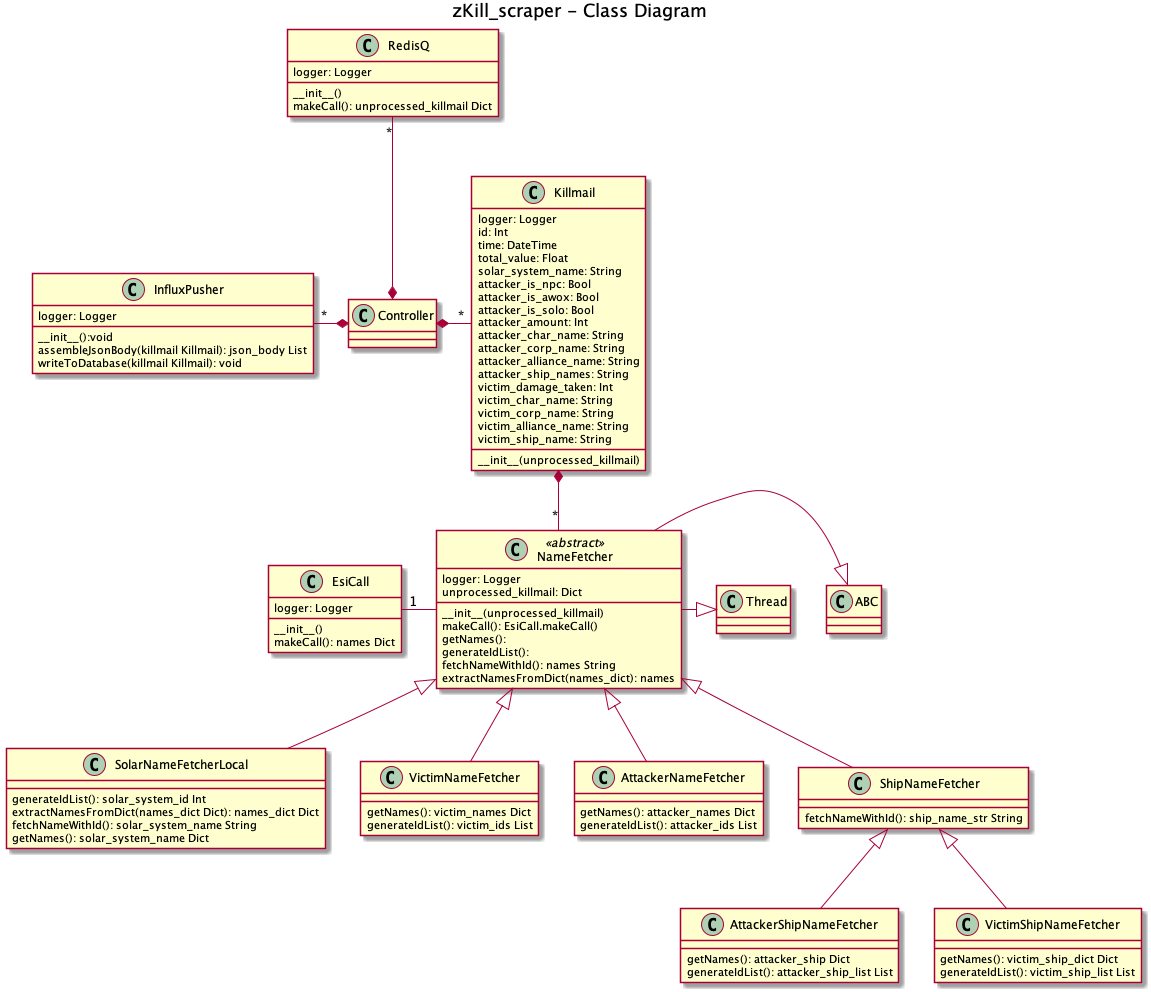

The diagram above was rendered by PlantUML. Its source (embedded in the PNG):
@startuml

title zKill_scraper - Class Diagram

class Thread
class ABC

class Controller

class Killmail {
    logger: Logger
    id: Int
    time: DateTime
    total_value: Float
    solar_system_name: String
    attacker_is_npc: Bool
    attacker_is_awox: Bool
    attacker_is_solo: Bool
    attacker_amount: Int
    attacker_char_name: String
    attacker_corp_name: String
    attacker_alliance_name: String
    attacker_ship_names: String
    victim_damage_taken: Int
    victim_char_name: String
    victim_corp_name: String
    victim_alliance_name: String
    victim_ship_name: String


  __init__(unprocessed_killmail)
}

class InfluxPusher{
    logger: Logger
    __init__():void
    assembleJsonBody(killmail Killmail): json_body List
    writeToDatabase(killmail Killmail): void

}

class RedisQ{
    logger: Logger
    __init__()
    makeCall(): unprocessed_killmail Dict
}

class EsiCall{
    logger: Logger
    __init__()
    makeCall(): names Dict

}

class NameFetcher << abstract >>{
    logger: Logger
    unprocessed_killmail: Dict
    __init__(unprocessed_killmail)
    makeCall(): EsiCall.makeCall()
    getNames():
    generateIdList():
    fetchNameWithId(): names String
    extractNamesFromDict(names_dict): names
}

class SolarNameFetcherLocal{
    generateIdList(): solar_system_id Int
    extractNamesFromDict(names_dict Dict): names_dict Dict
    fetchNameWithId(): solar_system_name String
    getNames(): solar_system_name Dict
}

class VictimNameFetcher{
    getNames(): victim_names Dict
    generateIdList(): victim_ids List
}

class AttackerNameFetcher{
    getNames(): attacker_names Dict
    generateIdList(): attacker_ids List
}

class ShipNameFetcher{
    fetchNameWithId(): ship_name_str String
}

class AttackerShipNameFetcher{
    getNames(): attacker_ship Dict
    generateIdList(): attacker_ship_list List
}

class VictimShipNameFetcher{
    getNames(): victim_ship_dict Dict
    generateIdList(): victim_ship_list List
}

ABC <|-left- NameFetcher
Thread <|-left- NameFetcher

NameFetcher <|-down- SolarNameFetcherLocal
NameFetcher <|-down- AttackerNameFetcher
NameFetcher <|-down- VictimNameFetcher
NameFetcher <|-down- ShipNameFetcher
ShipNameFetcher <|-down- AttackerShipNameFetcher
ShipNameFetcher <|-down- VictimShipNameFetcher

NameFetcher -left- "1" EsiCall

Controller *-up- "*" RedisQ
Controller *-right- "*" Killmail
Controller *-left- "*" InfluxPusher
Killmail *-down- "*" NameFetcher

@enduml